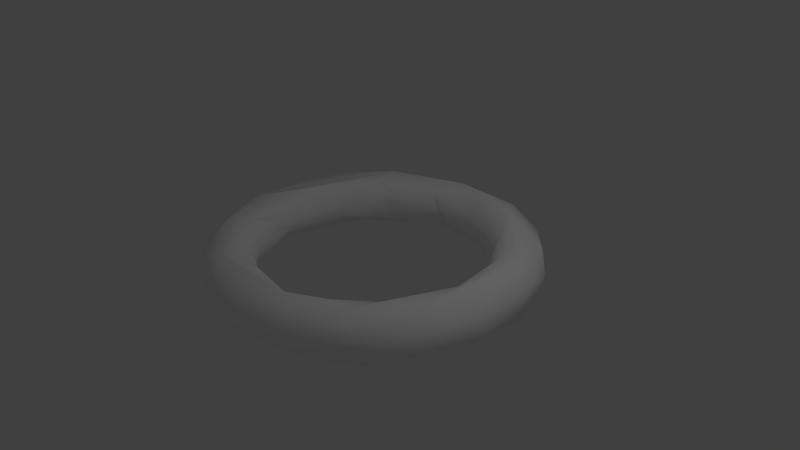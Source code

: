 # Source: torus1.blend  (saved by Blender 2.66.0; exported with 4.5.12 LTS)
import bpy
from mathutils import Matrix  # noqa: F401  (used for matrix-valued properties, if any)

bpy.ops.wm.read_factory_settings(use_empty=True)
scene = bpy.context.scene
scene.name = 'Scene'

# ---- collections
col_collection_1 = bpy.data.collections.new('Collection 1'); scene.collection.children.link(col_collection_1)

# ---- materials (node trees are filled in below, after node groups)
mat_material = bpy.data.materials.new('material')
mat_material.alpha_threshold = 0.0
mat_material.use_transparent_shadow = False
mat_material.diffuse_color = (1.0, 1.0, 1.0, 1.0)
mat_material.roughness = 0.5
mat_material.line_color = (0.0, 0.0, 0.0, 1.0)

# ---- material node trees

# ---- world
world_world = bpy.data.worlds.new('World'); scene.world = world_world
world_world.color = (0.05088, 0.05088, 0.05088)
world_world.use_sun_shadow = False
world_world.sun_shadow_jitter_overblur = 0.0
world_world.cycles.sampling_method = 'MANUAL'
world_world.cycles.sample_map_resolution = 256

# ---- cameras
cam_camera = bpy.data.cameras.new('Camera')
cam_camera.clip_end = 100.0
cam_camera.lens = 35.0
cam_camera.sensor_width = 32.0
cam_camera.sensor_height = 18.0
cam_camera.ortho_scale = 7.314
cam_camera.dof.focus_distance = 0.0
cam_camera.dof.aperture_fstop = 128.0

# ---- lights
light_lamp = bpy.data.lights.new('Lamp', 'POINT')
light_lamp.transmission_factor = 0.0
light_lamp.cutoff_distance = 30.0
light_lamp.energy = 100.0
light_lamp.shadow_buffer_clip_start = 1.001
light_lamp.shadow_soft_size = 0.1
light_lamp.shadow_maximum_resolution = 0.006
light_lamp.use_absolute_resolution = True
light_lamp.cycles.use_multiple_importance_sampling = False

# ---- meshes
me_id2 = bpy.data.meshes.new('ID2')
me_id2.from_pydata([(65.37, -20.04, -12.73), (57.14, 23.46, -8.461), (62.23, 37.99, -13.69), (61.35, -7.893, -7.939), (26.18, -62.74, -12.73), (74.74, -24.7, -13.13), (44.51, 44.11, -9.914), (26.09, 62.94, -12.81), (66.14, 47.53, -11.14), (35.97, -62.91, -13.7), (82.38, 15.92, -9.181), (50.98, -29.49, -3.334), (47.34, 35.75, -0.8239), (23.46, 56.91, -7.581), (-26.32, 61.68, -12.29), (0.006136, 73.93, -13.65), (33.13, 70.65, -13.29), (58.97, -57.49, -10.13), (59.04, -7.757, 4.028), (86.34, -11.73, -1.728), (56.07, 22.63, 5.673), (-37.52, -64.1, -13.58), (8.222, -61.83, -8.993), (0.7771, -76.89, -13.63), (36.24, -46.98, -3.275), (-37.64, 66.96, -13.23), (60.88, 60.95, -3.872), (74.76, 43.95, -0.2157), (43.13, -72.82, -7.253), (75.22, -43.49, -2.113), (65.84, -7.685, 11.89), (61.32, 25.68, 11.91), (30.25, 50.66, 3.995), (-7.442, 60.9, -8.068), (-58.51, 39.35, -13.94), (-9.387, 82.03, -10.3), (21.81, 82.33, -5.697), (82.01, 22.22, 6.9), (-59.39, -35.94, -13.41), (-28.32, -56.89, -11.02), (-15.2, -58.16, -6.775), (8.536, -58.72, 3.212), (44.49, 44.28, 10.18), (7.999, 58.82, 3.272), (-37.4, 49.1, -8.077), (-20.61, -79.61, -10.14), (0.4705, -85.14, -5.697), (23.13, -82.93, -3.87), (50.1, -38.67, 10.17), (82.57, -10.86, 9.945), (65.76, 51.97, 8.999), (70.9, 26.85, 13.73), (-67.21, -3.445, -12.5), (-48.4, -37.76, -7.609), (31.44, -54.3, 10.18), (60.69, -60.98, 5.346), (68.13, -39.26, 13.12), (17.21, 63.53, 11.94), (-50.52, 67.26, -9.024), (44.53, 74.71, 3.634), (-41.92, -73.39, -7.256), (0.1404, 64.04, 10.95), (-35.52, 47.45, 3.458), (-22.31, 83.67, -0.2158), (-30.02, -50.66, 3.995), (0.07422, -62.53, 9.977), (33.82, -78.05, 7.706), (46.05, -59.99, 13.64), (36.17, 62.22, 14.51), (-15.13, 58.72, 8.021), (-55.21, 22.77, -5.246), (-58.61, -8.223, -2.915), (0.7786, 85.91, 5.61), (22.91, 80.97, 8.653), (-79.59, -20.36, -10.13), (-70.03, -45.42, -9.815), (-60.65, -60.95, -3.872), (-16.72, -58.89, 9.13), (-22.63, -83.14, 3.699), (-0.7055, -84.85, 6.897), (-80.15, 2.882, -12.43), (-81.46, 21.58, -7.476), (-73.97, 43.15, -5.747), (-47.05, -36.11, 3.935), (17.89, -69.23, 14.56), (-43.9, 45.08, 9.924), (-35.44, 77.07, 7.794), (-7.106, 73.46, 14.03), (-40.61, -52.37, 11.91), (-51.87, 29.6, 7.874), (-59.82, 7.331, 5.709), (-60.45, 60.98, 5.347), (-51.55, -67.84, 7.1), (-29.06, -71.03, 13.66), (-82.53, 22.14, 4.68), (-56.41, -30.91, 10.55), (-83.06, -22.71, 3.153), (-73.24, -42.66, 6.9), (-47.89, 58.42, 13.7), (-65.67, 7.344, 11.88), (-85.89, -0.5949, 5.021), (-73.32, 35.34, 11.52), (-61.37, -44.01, 13.7), (-75.62, -15.1, 13.47)], [], [(2, 0, 1), (3, 1, 0), (0, 2, 5), (10, 5, 2), (9, 0, 5), (1, 6, 2), (16, 6, 7), (6, 16, 2), (3, 0, 11), (1, 3, 18), (8, 10, 2), (11, 9, 24), (9, 11, 0), (5, 17, 9), (1, 18, 20), (6, 1, 12), (7, 6, 13), (15, 7, 33), (2, 16, 8), (4, 23, 22), (4, 24, 9), (3, 11, 18), (19, 5, 10), (20, 12, 1), (33, 7, 13), (14, 15, 33), (7, 15, 16), (10, 8, 27), (23, 39, 22), (23, 4, 9), (22, 24, 4), (17, 28, 9), (17, 5, 29), (19, 29, 5), (12, 13, 6), (13, 12, 32), (8, 16, 26), (26, 27, 8), (19, 10, 37), (40, 22, 39), (23, 9, 28), (18, 11, 48), (18, 31, 20), (31, 18, 30), (12, 20, 42), (13, 32, 43), (25, 15, 14), (35, 16, 15), (59, 26, 16), (27, 37, 10), (19, 37, 49), (21, 38, 39), (23, 21, 39), (41, 24, 22), (28, 47, 23), (24, 48, 11), (17, 29, 55), (42, 32, 12), (43, 33, 13), (44, 14, 33), (14, 44, 34), (34, 25, 14), (25, 35, 15), (35, 36, 16), (16, 36, 59), (53, 39, 38), (45, 21, 23), (46, 23, 47), (24, 54, 48), (55, 28, 17), (18, 48, 30), (29, 19, 49), (30, 51, 31), (42, 20, 31), (50, 27, 26), (50, 37, 27), (21, 45, 60), (22, 40, 41), (46, 45, 23), (24, 41, 54), (28, 55, 66), (49, 56, 29), (30, 56, 51), (42, 68, 32), (33, 43, 69), (44, 33, 62), (44, 70, 34), (34, 70, 52), (80, 34, 52), (34, 58, 25), (35, 25, 58), (72, 36, 35), (73, 59, 36), (26, 59, 50), (49, 37, 51), (75, 38, 21), (60, 75, 21), (64, 40, 39), (77, 41, 40), (66, 47, 28), (55, 29, 56), (67, 30, 48), (30, 67, 56), (31, 51, 42), (32, 57, 43), (57, 32, 68), (69, 62, 33), (58, 34, 82), (35, 58, 63), (35, 63, 72), (36, 72, 73), (50, 51, 37), (52, 38, 80), (38, 52, 53), (38, 75, 74), (83, 39, 53), (39, 83, 64), (75, 60, 76), (40, 64, 77), (41, 77, 65), (45, 46, 78), (46, 47, 79), (84, 54, 41), (49, 51, 56), (68, 42, 51), (57, 61, 43), (61, 69, 43), (70, 62, 89), (62, 70, 44), (70, 71, 52), (82, 80, 81), (80, 82, 34), (51, 50, 68), (74, 80, 38), (53, 52, 71), (78, 60, 45), (79, 78, 46), (65, 84, 41), (66, 79, 47), (67, 48, 54), (55, 56, 67), (86, 63, 58), (59, 68, 50), (71, 83, 53), (60, 78, 92), (67, 54, 84), (67, 66, 55), (57, 87, 61), (87, 57, 68), (69, 61, 87), (62, 69, 85), (89, 62, 85), (58, 82, 91), (58, 91, 86), (86, 72, 63), (73, 68, 59), (92, 76, 60), (77, 64, 88), (66, 67, 84), (87, 85, 69), (89, 90, 70), (70, 90, 71), (73, 72, 87), (95, 83, 71), (75, 96, 74), (76, 97, 75), (83, 88, 64), (84, 77, 93), (77, 84, 65), (78, 79, 93), (66, 84, 79), (87, 68, 73), (85, 87, 98), (81, 80, 100), (94, 82, 81), (91, 82, 101), (87, 72, 86), (71, 90, 95), (100, 74, 96), (74, 100, 80), (96, 75, 97), (88, 83, 95), (92, 97, 76), (88, 93, 77), (78, 93, 92), (93, 79, 84), (90, 89, 99), (100, 94, 81), (94, 101, 82), (86, 98, 87), (93, 88, 102), (98, 89, 85), (98, 86, 91), (95, 90, 99), (95, 102, 88), (93, 102, 92), (99, 98, 103), (98, 99, 89), (91, 101, 98), (97, 103, 96), (92, 102, 97), (103, 98, 101), (100, 101, 94), (102, 99, 103), (99, 102, 95), (103, 100, 96), (103, 97, 102), (103, 101, 100)])
me_id2.polygons.foreach_set('use_smooth', [True] * 208)
me_id2.materials.append(mat_material)
me_id2.use_remesh_preserve_volume = False
me_id2.use_remesh_preserve_attributes = False
me_id2.use_mirror_vertex_groups = False
me_id2.update()

# ---- objects
ob_sketchup = bpy.data.objects.new('SketchUp', me_id2)
ob_lamp = bpy.data.objects.new('Lamp', light_lamp)
ob_camera = bpy.data.objects.new('Camera', cam_camera)

# ---- transforms, parenting, visibility, modifiers, constraints
ob_sketchup.location = (0.0, 0.0, 0.0)
ob_sketchup.scale = (0.0254, 0.0254, 0.0254)
ob_sketchup.lineart.crease_threshold = 0.0
ob_lamp.location = (4.076, 1.005, 5.904)
ob_lamp.rotation_euler = (0.6503, 0.05522, 1.866)
ob_lamp.lock_rotations_4d = False
ob_lamp.empty_display_type = 'ARROWS'
ob_lamp.color = (0.0, 0.0, 0.0, 0.0)
ob_lamp.lineart.crease_threshold = 0.0
ob_camera.location = (7.481, -6.508, 5.344)
ob_camera.rotation_euler = (1.109, 0.01082, 0.8149)
ob_camera.lock_rotations_4d = False
ob_camera.empty_display_type = 'ARROWS'
ob_camera.color = (0.0, 0.0, 0.0, 0.0)
ob_camera.display_type = 'WIRE'
ob_camera.lineart.crease_threshold = 0.0

# ---- collection membership
col_collection_1.objects.link(ob_sketchup)
col_collection_1.objects.link(ob_lamp)
col_collection_1.objects.link(ob_camera)

# ---- scene / render settings (as saved in the file)
scene.camera = ob_camera
scene.frame_start = 1; scene.frame_end = 250; scene.frame_set(1)
scene.render.engine = 'BLENDER_EEVEE_NEXT'
scene.render.image_settings.color_mode = 'RGB'
scene.render.image_settings.compression = 90
scene.render.resolution_percentage = 50
scene.render.dither_intensity = 0.0
scene.render.bake_margin = 2
scene.cycles.use_denoising = False
scene.cycles.samples = 10
scene.cycles.sampling_pattern = 'TABULATED_SOBOL'
scene.cycles.light_sampling_threshold = 0.0
scene.cycles.use_adaptive_sampling = False
scene.cycles.use_light_tree = False
scene.cycles.blur_glossy = 0.0
scene.cycles.volume_bounces = 1
scene.cycles.pixel_filter_type = 'GAUSSIAN'
scene.cycles.sample_clamp_indirect = 0.0
scene.view_settings.view_transform = 'Standard'
bpy.context.view_layer.update()
